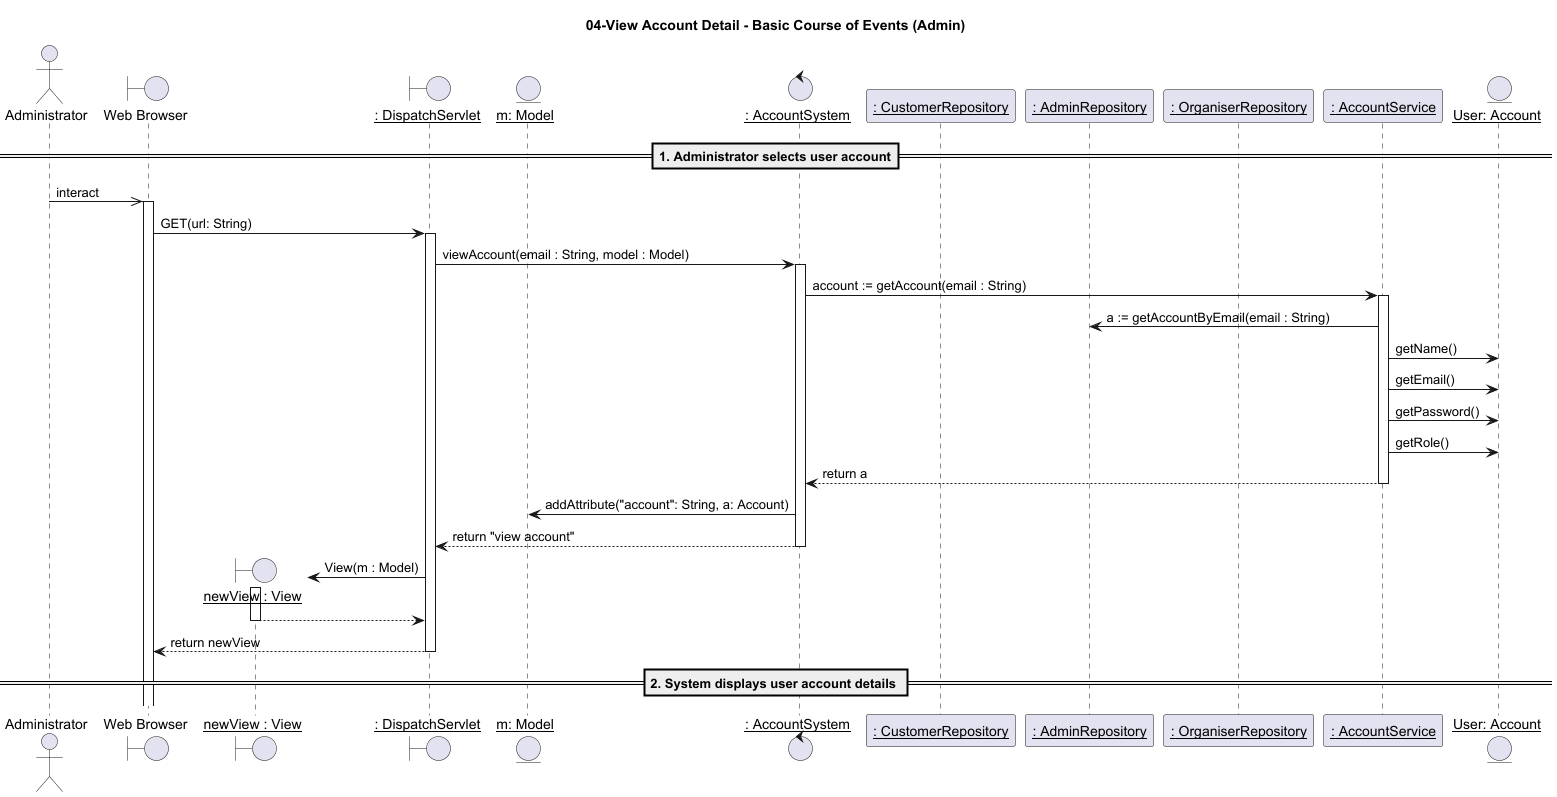

The diagram above was rendered by PlantUML. Its source (embedded in the PNG):
@startuml
title 04-View Account Detail - Basic Course of Events (Admin)
actor "Administrator" as a
boundary "Web Browser" as w
boundary "__newView : View__" as nv
boundary "__: DispatchServlet__" as d
entity "__m: Model__" as m
control "__: AccountSystem__" as c
participant "__: CustomerRepository__" as cr
participant "__: AdminRepository__" as ar
participant "__: OrganiserRepository__" as or
participant "__: AccountService__" as s
entity "__User: Account__" as u

==1. Administrator selects user account==

a ->> w: interact
activate w
w -> d: GET(url: String)

activate d
d -> c: viewAccount(email : String, model : Model)
activate c

c -> s: account := getAccount(email : String)
activate s
s -> ar: a := getAccountByEmail(email : String)

s -> u: getName()

s -> u: getEmail()
s -> u: getPassword()
s -> u: getRole()




s --> c: return a
deactivate s

c -> m: addAttribute("account": String, a: Account)
c --> d: return "view account"
deactivate c

create nv

d -> nv: View(m : Model)
activate nv

nv --> d:
deactivate nv

d --> w: return newView
deactivate d

== 2. System displays user account details ==

@enduml